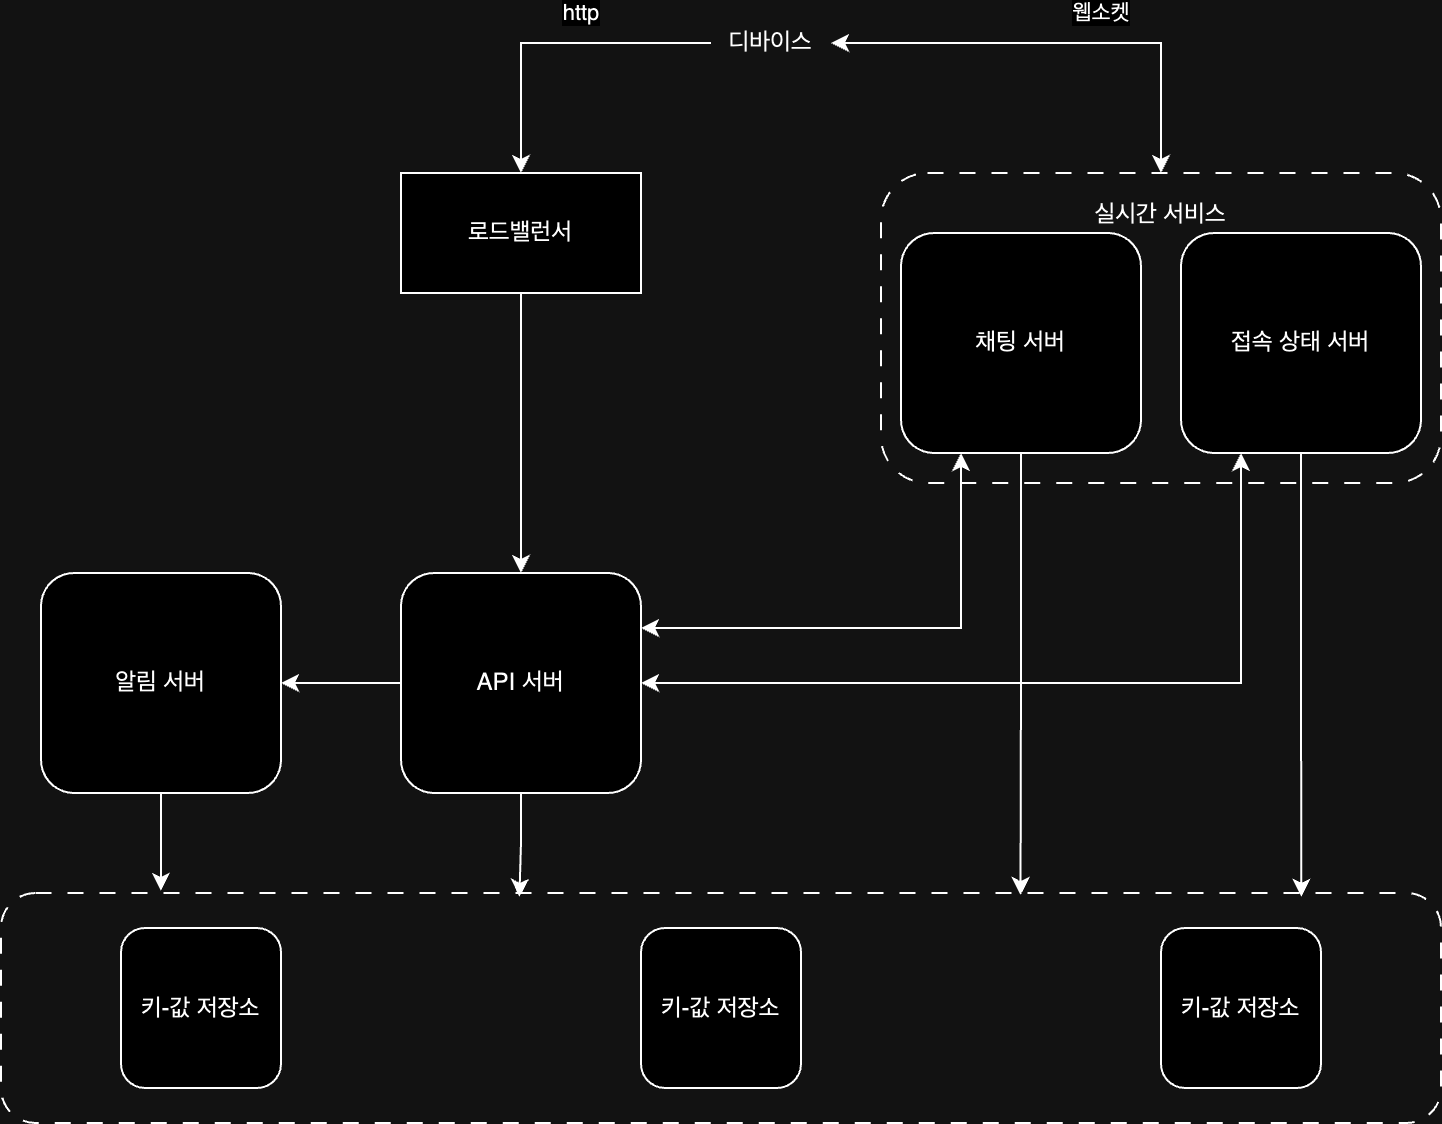

The diagram above was exported from draw.io. Its source (the exported page's mxGraphModel, read from the mxfile embedded in the PNG):
<mxGraphModel dx="1002" dy="789" grid="1" gridSize="10" guides="1" tooltips="1" connect="1" arrows="1" fold="1" page="1" pageScale="1" pageWidth="850" pageHeight="1100" math="0" shadow="0">
  <root>
    <mxCell id="0" />
    <mxCell id="1" parent="0" />
    <mxCell id="_rsN9bZpVFIrctv-L5LX-10" value="웹소켓" style="edgeStyle=orthogonalEdgeStyle;rounded=0;orthogonalLoop=1;jettySize=auto;html=1;entryX=0.5;entryY=0;entryDx=0;entryDy=0;startArrow=classic;startFill=1;" edge="1" parent="1" source="_rsN9bZpVFIrctv-L5LX-1" target="_rsN9bZpVFIrctv-L5LX-6">
      <mxGeometry x="0.1739" y="15" relative="1" as="geometry">
        <mxPoint as="offset" />
      </mxGeometry>
    </mxCell>
    <mxCell id="_rsN9bZpVFIrctv-L5LX-11" value="http" style="edgeStyle=orthogonalEdgeStyle;rounded=0;orthogonalLoop=1;jettySize=auto;html=1;entryX=0.5;entryY=0;entryDx=0;entryDy=0;" edge="1" parent="1" source="_rsN9bZpVFIrctv-L5LX-1" target="_rsN9bZpVFIrctv-L5LX-3">
      <mxGeometry x="-0.1875" y="-15" relative="1" as="geometry">
        <mxPoint as="offset" />
      </mxGeometry>
    </mxCell>
    <mxCell id="_rsN9bZpVFIrctv-L5LX-1" value="디바이스" style="text;html=1;align=center;verticalAlign=middle;whiteSpace=wrap;rounded=0;" vertex="1" parent="1">
      <mxGeometry x="395" y="160" width="60" height="30" as="geometry" />
    </mxCell>
    <mxCell id="_rsN9bZpVFIrctv-L5LX-12" style="edgeStyle=orthogonalEdgeStyle;rounded=0;orthogonalLoop=1;jettySize=auto;html=1;entryX=0.5;entryY=0;entryDx=0;entryDy=0;" edge="1" parent="1" source="_rsN9bZpVFIrctv-L5LX-3" target="_rsN9bZpVFIrctv-L5LX-5">
      <mxGeometry relative="1" as="geometry" />
    </mxCell>
    <mxCell id="_rsN9bZpVFIrctv-L5LX-3" value="로드밸런서" style="rounded=0;whiteSpace=wrap;html=1;" vertex="1" parent="1">
      <mxGeometry x="240" y="240" width="120" height="60" as="geometry" />
    </mxCell>
    <mxCell id="_rsN9bZpVFIrctv-L5LX-4" value="알림 서버" style="rounded=1;whiteSpace=wrap;html=1;" vertex="1" parent="1">
      <mxGeometry x="60" y="440" width="120" height="110" as="geometry" />
    </mxCell>
    <mxCell id="_rsN9bZpVFIrctv-L5LX-24" style="edgeStyle=orthogonalEdgeStyle;rounded=0;orthogonalLoop=1;jettySize=auto;html=1;entryX=0.25;entryY=1;entryDx=0;entryDy=0;startArrow=classic;startFill=1;" edge="1" parent="1" source="_rsN9bZpVFIrctv-L5LX-5" target="_rsN9bZpVFIrctv-L5LX-8">
      <mxGeometry relative="1" as="geometry" />
    </mxCell>
    <mxCell id="_rsN9bZpVFIrctv-L5LX-34" style="edgeStyle=orthogonalEdgeStyle;rounded=0;orthogonalLoop=1;jettySize=auto;html=1;entryX=1;entryY=0.5;entryDx=0;entryDy=0;" edge="1" parent="1" source="_rsN9bZpVFIrctv-L5LX-5" target="_rsN9bZpVFIrctv-L5LX-4">
      <mxGeometry relative="1" as="geometry" />
    </mxCell>
    <mxCell id="_rsN9bZpVFIrctv-L5LX-5" value="API 서버" style="rounded=1;whiteSpace=wrap;html=1;" vertex="1" parent="1">
      <mxGeometry x="240" y="440" width="120" height="110" as="geometry" />
    </mxCell>
    <mxCell id="_rsN9bZpVFIrctv-L5LX-6" value="실시간 서비스&lt;div&gt;&lt;br&gt;&lt;/div&gt;&lt;div&gt;&lt;br&gt;&lt;/div&gt;&lt;div&gt;&lt;br&gt;&lt;/div&gt;&lt;div&gt;&lt;br&gt;&lt;/div&gt;&lt;div&gt;&lt;br&gt;&lt;/div&gt;&lt;div&gt;&lt;br&gt;&lt;/div&gt;&lt;div&gt;&lt;br&gt;&lt;/div&gt;&lt;div&gt;&lt;br&gt;&lt;/div&gt;" style="rounded=1;whiteSpace=wrap;html=1;fillColor=none;dashed=1;dashPattern=8 8;" vertex="1" parent="1">
      <mxGeometry x="480" y="240" width="280" height="155" as="geometry" />
    </mxCell>
    <mxCell id="_rsN9bZpVFIrctv-L5LX-23" style="edgeStyle=orthogonalEdgeStyle;rounded=0;orthogonalLoop=1;jettySize=auto;html=1;entryX=1;entryY=0.25;entryDx=0;entryDy=0;startArrow=classic;startFill=1;exitX=0.25;exitY=1;exitDx=0;exitDy=0;" edge="1" parent="1" source="_rsN9bZpVFIrctv-L5LX-7" target="_rsN9bZpVFIrctv-L5LX-5">
      <mxGeometry relative="1" as="geometry">
        <Array as="points">
          <mxPoint x="520" y="468" />
        </Array>
      </mxGeometry>
    </mxCell>
    <mxCell id="_rsN9bZpVFIrctv-L5LX-7" value="채팅 서버" style="rounded=1;whiteSpace=wrap;html=1;" vertex="1" parent="1">
      <mxGeometry x="490" y="270" width="120" height="110" as="geometry" />
    </mxCell>
    <mxCell id="_rsN9bZpVFIrctv-L5LX-8" value="접속 상태 서버" style="rounded=1;whiteSpace=wrap;html=1;" vertex="1" parent="1">
      <mxGeometry x="630" y="270" width="120" height="110" as="geometry" />
    </mxCell>
    <mxCell id="_rsN9bZpVFIrctv-L5LX-9" value="&lt;div&gt;&lt;br&gt;&lt;/div&gt;" style="rounded=1;whiteSpace=wrap;html=1;fillColor=none;dashed=1;dashPattern=8 8;" vertex="1" parent="1">
      <mxGeometry x="40" y="600" width="720" height="115" as="geometry" />
    </mxCell>
    <mxCell id="_rsN9bZpVFIrctv-L5LX-27" style="edgeStyle=orthogonalEdgeStyle;rounded=0;orthogonalLoop=1;jettySize=auto;html=1;entryX=0.708;entryY=0.009;entryDx=0;entryDy=0;entryPerimeter=0;" edge="1" parent="1" source="_rsN9bZpVFIrctv-L5LX-7" target="_rsN9bZpVFIrctv-L5LX-9">
      <mxGeometry relative="1" as="geometry" />
    </mxCell>
    <mxCell id="_rsN9bZpVFIrctv-L5LX-28" style="edgeStyle=orthogonalEdgeStyle;rounded=0;orthogonalLoop=1;jettySize=auto;html=1;entryX=0.903;entryY=0.017;entryDx=0;entryDy=0;entryPerimeter=0;" edge="1" parent="1" source="_rsN9bZpVFIrctv-L5LX-8" target="_rsN9bZpVFIrctv-L5LX-9">
      <mxGeometry relative="1" as="geometry" />
    </mxCell>
    <mxCell id="_rsN9bZpVFIrctv-L5LX-29" value="키-값 저장소" style="rounded=1;whiteSpace=wrap;html=1;" vertex="1" parent="1">
      <mxGeometry x="100" y="617.5" width="80" height="80" as="geometry" />
    </mxCell>
    <mxCell id="_rsN9bZpVFIrctv-L5LX-30" value="키-값 저장소" style="rounded=1;whiteSpace=wrap;html=1;" vertex="1" parent="1">
      <mxGeometry x="360" y="617.5" width="80" height="80" as="geometry" />
    </mxCell>
    <mxCell id="_rsN9bZpVFIrctv-L5LX-31" value="키-값 저장소" style="rounded=1;whiteSpace=wrap;html=1;" vertex="1" parent="1">
      <mxGeometry x="620" y="617.5" width="80" height="80" as="geometry" />
    </mxCell>
    <mxCell id="_rsN9bZpVFIrctv-L5LX-32" style="edgeStyle=orthogonalEdgeStyle;rounded=0;orthogonalLoop=1;jettySize=auto;html=1;entryX=0.36;entryY=0.017;entryDx=0;entryDy=0;entryPerimeter=0;" edge="1" parent="1" source="_rsN9bZpVFIrctv-L5LX-5" target="_rsN9bZpVFIrctv-L5LX-9">
      <mxGeometry relative="1" as="geometry" />
    </mxCell>
    <mxCell id="_rsN9bZpVFIrctv-L5LX-33" style="edgeStyle=orthogonalEdgeStyle;rounded=0;orthogonalLoop=1;jettySize=auto;html=1;entryX=0.111;entryY=-0.009;entryDx=0;entryDy=0;entryPerimeter=0;" edge="1" parent="1" source="_rsN9bZpVFIrctv-L5LX-4" target="_rsN9bZpVFIrctv-L5LX-9">
      <mxGeometry relative="1" as="geometry" />
    </mxCell>
  </root>
</mxGraphModel>